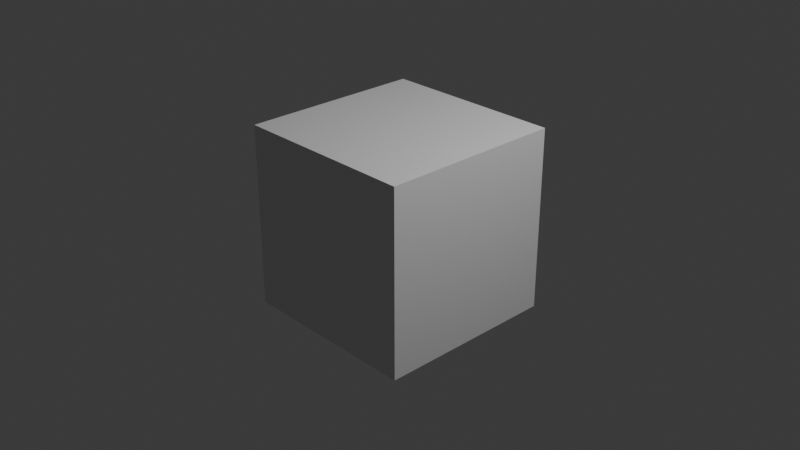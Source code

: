 # Source: BrokenGlass.blend  (saved by Blender 4.2.66; exported with 4.5.12 LTS)
import bpy
from mathutils import Matrix  # noqa: F401  (used for matrix-valued properties, if any)

bpy.ops.wm.read_factory_settings(use_empty=True)
scene = bpy.context.scene
scene.name = 'Scene'

# ---- collections
col_collection = bpy.data.collections.new('Collection'); scene.collection.children.link(col_collection)
col_glass = bpy.data.collections.new('Glass'); col_collection.children.link(col_glass)

# ---- images (referenced by path relative to the original .blend; pixels are not part of the script)
import os
ASSET_DIR = os.environ.get("B2B_ASSET_DIR", "")  # directory of the original .blend (textures are referenced by path, not embedded)
HERE = os.path.dirname(os.path.abspath(__file__))  # packed textures are extracted next to this script under _unpacked/

def load_image(name, relpath, width, height, colorspace="sRGB"):
    """Load a texture the original file referenced (path relative to the .blend, or extracted next to this script)."""
    p = next((c for c in (os.path.join(HERE, relpath), os.path.join(ASSET_DIR, relpath)) if relpath and os.path.exists(c)), "")
    if p:
        img = bpy.data.images.load(p, check_existing=True)
        img.name = name
    else:  # same state as the original file: an image datablock whose file is absent (Cycles renders it pink)
        img = bpy.data.images.new(name, width, height)
        img.source = "FILE"
        img.filepath = "//" + (relpath or name)
    img.colorspace_settings.name = colorspace
    return img
img_t_glass_png = load_image('T_Glass.png', 'T_Glass.png', 1024, 1024, 'sRGB')

# ---- materials (node trees are filled in below, after node groups)
mat_material = bpy.data.materials.new('Material')
mat_material.alpha_threshold = 0.0
mat_material.use_transparent_shadow = False
mat_material.roughness = 0.5
mat_material.line_color = (0.0, 0.0, 0.0, 1.0)
mat_glass = bpy.data.materials.new('Glass')
mat_glass.use_transparent_shadow = False
mat_brokenglass = bpy.data.materials.new('BrokenGlass')
mat_brokenglass.use_transparent_shadow = False

# ---- material node trees
mat_material.use_nodes = True; mat_material.node_tree.nodes.clear()
_N = mat_material.node_tree.nodes; _L = mat_material.node_tree.links
n0 = _N.new('ShaderNodeOutputMaterial'); n0.name = 'Material Output'; n0.location = (300, 300)
n1 = _N.new('ShaderNodeBsdfPrincipled'); n1.name = 'Principled BSDF'; n1.location = (10, 300)
n1.inputs[3].default_value = 1.45
_L.new(n1.outputs[0], n0.inputs[0])
n0.is_active_output = True
mat_glass.use_nodes = True; mat_glass.node_tree.nodes.clear()
_N = mat_glass.node_tree.nodes; _L = mat_glass.node_tree.links
n0 = _N.new('ShaderNodeBsdfPrincipled'); n0.name = 'Principled BSDF'; n0.location = (10, 300)
n0.distribution = 'GGX'
n0.subsurface_method = 'RANDOM_WALK_SKIN'
n0.inputs[1].default_value = 1.0
n0.inputs[2].default_value = 0.0
n0.inputs[3].default_value = 1.45
n0.inputs[13].default_value = 1.0
n0.inputs[27].default_value = (0.0, 0.0, 0.0, 1.0)
n0.inputs[28].default_value = 1.0
n1 = _N.new('ShaderNodeOutputMaterial'); n1.name = 'Material Output'; n1.location = (300, 300)
n2 = _N.new('ShaderNodeTexImage'); n2.name = 'Image Texture'; n2.location = (-280, 280)
n2.image = img_t_glass_png
_L.new(n0.outputs[0], n1.inputs[0])
_L.new(n2.outputs[0], n0.inputs[0])
n1.is_active_output = True
mat_brokenglass.use_nodes = True; mat_brokenglass.node_tree.nodes.clear()
_N = mat_brokenglass.node_tree.nodes; _L = mat_brokenglass.node_tree.links
n0 = _N.new('ShaderNodeBsdfPrincipled'); n0.name = 'Principled BSDF'; n0.location = (10, 300)
n0.distribution = 'GGX'
n0.subsurface_method = 'RANDOM_WALK_SKIN'
n0.inputs[0].default_value = (0.1237, 0.1237, 0.1237, 1.0)
n0.inputs[1].default_value = 1.0
n0.inputs[2].default_value = 0.7222
n0.inputs[3].default_value = 1.45
n0.inputs[13].default_value = 1.0
n0.inputs[27].default_value = (0.0, 0.0, 0.0, 1.0)
n0.inputs[28].default_value = 1.0
n1 = _N.new('ShaderNodeOutputMaterial'); n1.name = 'Material Output'; n1.location = (300, 300)
_L.new(n0.outputs[0], n1.inputs[0])
n1.is_active_output = True

# ---- world
world_world = bpy.data.worlds.new('World'); scene.world = world_world
world_world.use_nodes = True; world_world.node_tree.nodes.clear()
_N = world_world.node_tree.nodes; _L = world_world.node_tree.links
n0 = _N.new('ShaderNodeOutputWorld'); n0.name = 'World Output'; n0.location = (300, 300)
n1 = _N.new('ShaderNodeBackground'); n1.name = 'Background'; n1.location = (10, 300)
n1.inputs[0].default_value = (0.05088, 0.05088, 0.05088, 1.0)
_L.new(n1.outputs[0], n0.inputs[0])
n0.is_active_output = True
world_world.color = (0.05088, 0.05088, 0.05088)
world_world.use_sun_shadow = False
world_world.sun_shadow_jitter_overblur = 0.0

# ---- cameras
cam_camera = bpy.data.cameras.new('Camera')
cam_camera.clip_end = 100.0
cam_camera.ortho_scale = 7.314

# ---- lights
light_light = bpy.data.lights.new('Light', 'POINT')
light_light.transmission_factor = 0.0
light_light.use_soft_falloff = False
light_light.energy = 1000.0
light_light.shadow_soft_size = 0.1
light_light.shadow_maximum_resolution = 0.006
light_light.use_absolute_resolution = True

# ---- meshes
me_cube = bpy.data.meshes.new('Cube')
me_cube.from_pydata([(1.0, 1.0, 1.0), (1.0, 1.0, -1.0), (1.0, -1.0, 1.0), (1.0, -1.0, -1.0), (-1.0, 1.0, 1.0), (-1.0, 1.0, -1.0), (-1.0, -1.0, 1.0), (-1.0, -1.0, -1.0)], [], [(0, 4, 6, 2), (3, 2, 6, 7), (7, 6, 4, 5), (5, 1, 3, 7), (1, 0, 2, 3), (5, 4, 0, 1)])
_uv = me_cube.uv_layers.new(name='UVMap')
_uv.uv.foreach_set('vector', [0.625, 0.5, 0.875, 0.5, 0.875, 0.75, 0.625, 0.75, 0.375, 0.75, 0.625, 0.75, 0.625, 1.0, 0.375, 1.0, 0.375, 0.0, 0.625, 0.0, 0.625, 0.25, 0.375, 0.25, 0.125, 0.5, 0.375, 0.5, 0.375, 0.75, 0.125, 0.75, 0.375, 0.5, 0.625, 0.5, 0.625, 0.75, 0.375, 0.75, 0.375, 0.25, 0.625, 0.25, 0.625, 0.5, 0.375, 0.5])
me_cube.materials.append(mat_material)
me_cube.use_mirror_vertex_groups = False
me_cube.update()
me_glassmiddle_broken_cell_cell_002 = bpy.data.meshes.new('GlassMiddle_Broken_cell_cell.002')
me_glassmiddle_broken_cell_cell_002.from_pydata([(0.0555, -0.07494, 0.04), (0.0555, -0.07494, -5.402e-08), (-0.1402, -0.07494, 0.04), (-0.08701, -0.009058, 0.04), (-0.001759, 0.08406, -4.098e-08), (-0.1301, -0.07494, -5.402e-08), (0.0555, 0.1673, 0.04), (0.0555, 0.1549, -3.539e-08), (-0.1402, -0.07494, 0.04), (-0.08701, -0.009058, 0.04), (-0.001759, 0.08406, -4.098e-08), (-0.1301, -0.07494, -5.402e-08), (0.0555, 0.1673, 0.04), (0.0555, 0.1549, -3.539e-08)], [], [(9, 10, 5, 8), (13, 10, 9, 12), (1, 11, 4, 7), (6, 0, 1, 7), (3, 2, 0, 6), (11, 1, 0, 2)])
me_glassmiddle_broken_cell_cell_002.polygons.foreach_set('material_index', [1, 1, 0, 0, 0, 0])
_k = set([(2, 3), (2, 11), (3, 6), (4, 7), (4, 11), (5, 8), (5, 10), (6, 7), (8, 9), (9, 12), (10, 13), (12, 13)])
me_glassmiddle_broken_cell_cell_002.attributes.new('sharp_edge', 'BOOLEAN', 'EDGE').data.foreach_set('value', [ (min(e.vertices), max(e.vertices)) in _k for e in me_glassmiddle_broken_cell_cell_002.edges])
_uv = me_glassmiddle_broken_cell_cell_002.uv_layers.new(name='UVMap')
_uv.uv.foreach_set('vector', [0.5794, 0.6994, 0.5973, 0.6507, 0.5973, 0.7331, 0.5794, 0.7335, 0.5973, 0.614, 0.5973, 0.6507, 0.5794, 0.6994, 0.5794, 0.6079, 0.2101, 0.8696, 0.126, 0.8696, 0.1842, 0.7975, 0.2101, 0.7654, 0.4459, 0.7651, 0.4459, 0.8745, 0.428, 0.8743, 0.428, 0.7704, 0.07216, 0.844, 0.09627, 0.8739, 0.007544, 0.8739, 0.007544, 0.7641, 0.9027, 0.1216, 0.9027, 0.2055, 0.8846, 0.2054, 0.8846, 0.117])
me_glassmiddle_broken_cell_cell_002.materials.append(mat_glass)
me_glassmiddle_broken_cell_cell_002.materials.append(mat_brokenglass)
me_glassmiddle_broken_cell_cell_002.update()
me_glassstart_broken_cell_008_cell_005 = bpy.data.meshes.new('GlassStart_Broken_cell.008_cell.005')
me_glassstart_broken_cell_008_cell_005.from_pydata([(-0.04638, 0.1176, 0.04), (-0.04638, 0.1083, -1.062e-07), (-0.04638, -0.09051, 0.04), (0.03556, -0.05229, 0.04), (-0.02322, -0.08184, -1.211e-07), (-0.04638, -0.09264, -1.229e-07), (0.1025, -0.0208, 0.04), (0.09721, -0.0252, -1.173e-07), (-0.04638, -0.09051, 0.04), (0.03556, -0.05229, 0.04), (-0.04638, -0.09264, -1.229e-07), (0.1025, -0.0208, 0.04), (-0.04638, 0.1176, 0.04), (-0.04638, 0.1083, -1.062e-07), (-0.02322, -0.08184, -1.211e-07), (0.09721, -0.0252, -1.173e-07)], [], [(10, 14, 9, 2), (11, 9, 14, 15), (7, 4, 5, 13), (12, 13, 5, 8), (12, 8, 3, 6), (11, 15, 1, 0)])
me_glassstart_broken_cell_008_cell_005.polygons.foreach_set('material_index', [1, 1, 0, 0, 0, 1])
_k = set([(0, 1), (0, 11), (1, 15), (2, 9), (2, 10), (3, 6), (3, 8), (4, 5), (4, 7), (5, 8), (6, 12), (7, 13), (9, 11), (10, 14), (12, 13), (14, 15)])
me_glassstart_broken_cell_008_cell_005.attributes.new('sharp_edge', 'BOOLEAN', 'EDGE').data.foreach_set('value', [ (min(e.vertices), max(e.vertices)) in _k for e in me_glassstart_broken_cell_008_cell_005.edges])
_uv = me_glassstart_broken_cell_008_cell_005.uv_layers.new(name='UVMap')
_uv.uv.foreach_set('vector', [0.9166, 0.4015, 0.9166, 0.3906, 0.9346, 0.3633, 0.9346, 0.4019, 0.9346, 0.3319, 0.9346, 0.3633, 0.9166, 0.3906, 0.9166, 0.334, 0.9242, 0.9188, 0.8696, 0.9445, 0.8591, 0.9494, 0.8591, 0.8583, 0.8934, 0.7427, 0.9115, 0.7469, 0.9115, 0.8378, 0.8934, 0.8368, 0.9521, 0.007544, 0.9521, 0.1019, 0.915, 0.08459, 0.8846, 0.07031, 0.9357, 0.6786, 0.9173, 0.678, 0.9173, 0.5928, 0.9357, 0.5903])
me_glassstart_broken_cell_008_cell_005.materials.append(mat_glass)
me_glassstart_broken_cell_008_cell_005.materials.append(mat_brokenglass)
me_glassstart_broken_cell_008_cell_005.update()
me_glassend_broken_cell_017_cell_007_cell_002 = bpy.data.meshes.new('GlassEnd_Broken_cell.017_cell.007_cell.002')
me_glassend_broken_cell_017_cell_007_cell_002.from_pydata([(0.0429, 0.06582, 0.04), (0.0429, 0.06582, 9.127e-08), (-0.1063, 0.06582, 9.127e-08), (-0.1046, 0.06582, 0.04), (-0.1181, 0.05943, 0.04), (-0.08114, 0.01427, 0.04), (0.02627, -0.0374, 8.196e-08), (-0.1109, 0.0636, 8.941e-08), (0.0729, -0.1068, 0.04), (0.0729, -0.09421, 7.823e-08), (-0.1063, 0.06582, 9.127e-08), (-0.1046, 0.06582, 0.04), (-0.1181, 0.05943, 0.04), (-0.1181, 0.05943, 0.04), (-0.1109, 0.0636, 8.941e-08), (-0.1109, 0.0636, 8.941e-08), (-0.08114, 0.01427, 0.04), (0.02627, -0.0374, 8.196e-08), (0.0729, -0.1068, 0.04), (0.0729, -0.09421, 7.823e-08)], [], [(17, 16, 12, 14), (16, 17, 19, 18), (11, 2, 15, 13), (7, 10, 1, 9, 6), (9, 1, 0, 8), (8, 0, 3, 4, 5), (3, 0, 1, 10)])
me_glassend_broken_cell_017_cell_007_cell_002.polygons.foreach_set('material_index', [1, 1, 1, 0, 0, 0, 0])
_k = set([(2, 11), (2, 15), (3, 4), (3, 10), (4, 5), (5, 8), (6, 7), (6, 9), (7, 10), (8, 9), (11, 13), (12, 14), (12, 16), (13, 15), (14, 17), (16, 18), (17, 19), (18, 19)])
me_glassend_broken_cell_017_cell_007_cell_002.attributes.new('sharp_edge', 'BOOLEAN', 'EDGE').data.foreach_set('value', [ (min(e.vertices), max(e.vertices)) in _k for e in me_glassend_broken_cell_017_cell_007_cell_002.edges])
_uv = me_glassend_broken_cell_017_cell_007_cell_002.uv_layers.new(name='UVMap')
_uv.uv.foreach_set('vector', [0.3349, 0.8295, 0.3166, 0.7909, 0.3167, 0.7659, 0.3349, 0.7654, 0.3166, 0.7909, 0.3349, 0.8295, 0.3348, 0.8609, 0.3166, 0.8661, 0.1044, 0.2596, 0.1051, 0.2414, 0.1074, 0.2414, 0.1109, 0.2596, 0.6523, 0.7513, 0.6544, 0.7522, 0.6985, 0.8036, 0.6523, 0.8612, 0.6581, 0.8283, 0.9393, 0.9304, 0.9393, 0.8583, 0.9574, 0.8585, 0.9574, 0.9363, 0.8418, 0.5322, 0.7887, 0.4731, 0.8301, 0.4205, 0.8361, 0.4175, 0.8418, 0.4434, 0.08797, 0.955, 0.08797, 0.889, 0.1061, 0.889, 0.1061, 0.9558])
me_glassend_broken_cell_017_cell_007_cell_002.materials.append(mat_glass)
me_glassend_broken_cell_017_cell_007_cell_002.materials.append(mat_brokenglass)
me_glassend_broken_cell_017_cell_007_cell_002.update()
me_glassend_broken_cell_017_cell_007_cell_003 = bpy.data.meshes.new('GlassEnd_Broken_cell.017_cell.007_cell.003')
me_glassend_broken_cell_017_cell_007_cell_003.from_pydata([(-0.1176, 0.06489, 0.001395), (0.1071, -0.146, 0.04), (0.1102, -0.1415, 0.03265), (-0.1808, -0.002423, 0.04), (-0.1556, 0.01789, -2.608e-08), (0.1102, -0.1146, -3.539e-08), (-0.07511, 0.07266, 0.04), (-0.1342, 0.05481, 0.04), (-0.1382, 0.04999, 0.04), (-0.1242, 0.0566, -2.421e-08), (0.04352, 0.08955, 0.04), (-0.05098, 0.07636, 0.04), (-0.07556, 0.0713, -2.235e-08), (0.09509, 0.09512, -2.049e-08), (0.1102, 0.09722, -2.049e-08), (0.1102, 0.09882, 0.04), (0.1071, -0.146, 0.04), (0.1102, -0.1415, 0.03265), (-0.1808, -0.002423, 0.04), (0.1102, -0.1146, -3.539e-08), (-0.07511, 0.07266, 0.04), (-0.1342, 0.05481, 0.04), (-0.1382, 0.04999, 0.04), (-0.1176, 0.06489, 0.001395), (-0.1242, 0.0566, -2.421e-08), (-0.07556, 0.0713, -2.235e-08), (0.04352, 0.08955, 0.04), (-0.05098, 0.07636, 0.04), (0.09509, 0.09512, -2.049e-08), (0.1102, 0.09722, -2.049e-08), (0.1102, 0.09882, 0.04), (-0.1556, 0.01789, -2.608e-08)], [], [(31, 3, 22, 24), (20, 23, 21), (21, 23, 24, 22), (25, 27, 26, 28), (23, 20, 27, 25), (14, 28, 26, 15), (19, 4, 9, 0, 12, 13, 29), (30, 16, 17, 19, 29), (16, 30, 10, 11, 6, 7, 8, 18), (1, 3, 31, 5, 2)])
me_glassend_broken_cell_017_cell_007_cell_003.polygons.foreach_set('material_index', [1, 1, 1, 1, 1, 1, 0, 0, 0, 1])
_k = set([(0, 9), (0, 12), (1, 2), (1, 3), (2, 5), (3, 22), (4, 9), (4, 19), (5, 31), (6, 7), (6, 11), (7, 8), (8, 18), (10, 11), (10, 30), (12, 13), (13, 29), (14, 15), (14, 28), (15, 26), (16, 17), (16, 18), (17, 19), (20, 21), (20, 27), (21, 22), (23, 24), (23, 25), (24, 31), (25, 28), (26, 27), (29, 30)])
me_glassend_broken_cell_017_cell_007_cell_003.attributes.new('sharp_edge', 'BOOLEAN', 'EDGE').data.foreach_set('value', [ (min(e.vertices), max(e.vertices)) in _k for e in me_glassend_broken_cell_017_cell_007_cell_003.edges])
_uv = me_glassend_broken_cell_017_cell_007_cell_003.uv_layers.new(name='UVMap')
_uv.uv.foreach_set('vector', [0.7039, 0.7151, 0.6857, 0.7278, 0.6858, 0.705, 0.7039, 0.6982, 0.6858, 0.6751, 0.7033, 0.6947, 0.6858, 0.7028, 0.6858, 0.7028, 0.7033, 0.6947, 0.7039, 0.6982, 0.6858, 0.705, 0.7039, 0.6754, 0.6858, 0.664, 0.6857, 0.6208, 0.7039, 0.5973, 0.7033, 0.6947, 0.6858, 0.6751, 0.6858, 0.664, 0.7039, 0.6754, 0.7039, 0.5904, 0.7039, 0.5973, 0.6857, 0.6208, 0.6857, 0.5903, 0.237, 0.7503, 0.237, 0.6156, 0.2591, 0.6206, 0.2638, 0.6215, 0.2749, 0.6373, 0.3191, 0.7017, 0.323, 0.7074, 0.3781, 0.7535, 0.378, 0.8645, 0.3747, 0.8624, 0.36, 0.8502, 0.36, 0.7542, 0.8346, 0.1389, 0.7236, 0.1389, 0.7282, 0.1087, 0.7347, 0.06596, 0.7365, 0.05503, 0.7449, 0.02834, 0.7471, 0.02656, 0.7711, 0.007544, 0.7692, 0.5946, 0.7692, 0.7135, 0.752, 0.7001, 0.752, 0.5903, 0.766, 0.5927])
me_glassend_broken_cell_017_cell_007_cell_003.materials.append(mat_glass)
me_glassend_broken_cell_017_cell_007_cell_003.materials.append(mat_brokenglass)
me_glassend_broken_cell_017_cell_007_cell_003.update()
me_glassend_broken_cell_017_cell_007_cell_004 = bpy.data.meshes.new('GlassEnd_Broken_cell.017_cell.007_cell.004')
me_glassend_broken_cell_017_cell_007_cell_004.from_pydata([(0.03727, 0.07075, 0.04), (0.03727, 0.07067, 0.02875), (0.03727, 0.07048, 0.01907), (0.02862, 0.06953, 0.04), (-0.05063, 0.00852, 0.04), (0.03727, 0.06529, -1.416e-07), (-0.08373, -0.02045, 0.02718), (-0.07958, -0.02465, -1.49e-07), (-0.08466, -0.01994, 0.04), (-9.775e-06, -0.04897, -1.509e-07), (0.03727, -0.04004, -1.49e-07), (-0.05742, -0.05447, 0.04), (-0.05353, -0.06141, -1.509e-07), (0.03727, -0.03245, 0.04), (-0.06202, -0.05214, 0.04), (0.03727, 0.07075, 0.04), (0.03727, 0.07067, 0.02875), (0.03727, 0.07048, 0.01907), (0.02862, 0.06953, 0.04), (-0.05063, 0.00852, 0.04), (0.03727, 0.06529, -1.416e-07), (-9.775e-06, -0.04897, -1.509e-07), (0.03727, -0.04004, -1.49e-07), (-0.07958, -0.02465, -1.49e-07), (-0.05353, -0.06141, -1.509e-07), (-0.05353, -0.06141, -1.509e-07), (-0.05742, -0.05447, 0.04), (-0.06202, -0.05214, 0.04), (-0.06202, -0.05214, 0.04), (0.03727, -0.03245, 0.04), (-0.08466, -0.01994, 0.04)], [], [(21, 22, 13), (21, 13, 26, 24), (24, 26, 27), (18, 15, 16), (18, 16, 17), (6, 30, 19), (6, 19, 18, 17, 20, 23), (7, 5, 10, 9, 25), (5, 2, 1, 0, 29, 10), (28, 11, 29, 0, 3, 4, 8), (6, 23, 12, 14, 30)])
me_glassend_broken_cell_017_cell_007_cell_004.polygons.foreach_set('material_index', [1, 1, 1, 1, 1, 1, 1, 0, 0, 0, 1])
_k = set([(0, 1), (0, 3), (1, 2), (2, 5), (3, 4), (4, 8), (5, 7), (7, 25), (8, 28), (9, 10), (9, 25), (10, 29), (11, 28), (11, 29), (12, 14), (12, 23), (13, 22), (13, 26), (14, 30), (15, 16), (15, 18), (16, 17), (17, 20), (18, 19), (19, 30), (20, 23), (21, 22), (21, 24), (24, 27), (26, 27)])
me_glassend_broken_cell_017_cell_007_cell_004.attributes.new('sharp_edge', 'BOOLEAN', 'EDGE').data.foreach_set('value', [ (min(e.vertices), max(e.vertices)) in _k for e in me_glassend_broken_cell_017_cell_007_cell_004.edges])
_uv = me_glassend_broken_cell_017_cell_007_cell_004.uv_layers.new(name='UVMap')
_uv.uv.foreach_set('vector', [0.8061, 0.1719, 0.8061, 0.1546, 0.8244, 0.154, 0.8061, 0.1719, 0.8244, 0.154, 0.8243, 0.198, 0.806, 0.1967, 0.806, 0.1967, 0.8243, 0.198, 0.8244, 0.1999, 0.8832, 0.3412, 0.8832, 0.3372, 0.8883, 0.3372, 0.8832, 0.3412, 0.8883, 0.3372, 0.8927, 0.3373, 0.889, 0.398, 0.8832, 0.3984, 0.8832, 0.3811, 0.889, 0.398, 0.8832, 0.3811, 0.8832, 0.3412, 0.8927, 0.3373, 0.9013, 0.3376, 0.9013, 0.3964, 0.7992, 0.9537, 0.7992, 0.8868, 0.8371, 0.916, 0.8299, 0.9318, 0.8196, 0.9545, 0.7728, 0.1564, 0.7815, 0.1541, 0.7858, 0.154, 0.7909, 0.154, 0.7909, 0.2008, 0.7728, 0.2042, 0.1796, 0.9543, 0.1775, 0.9533, 0.1592, 0.9132, 0.1963, 0.8847, 0.1983, 0.8881, 0.1983, 0.9335, 0.1974, 0.9536, 0.9577, 0.2937, 0.97, 0.2962, 0.97, 0.3159, 0.9519, 0.3105, 0.9519, 0.2933])
me_glassend_broken_cell_017_cell_007_cell_004.materials.append(mat_glass)
me_glassend_broken_cell_017_cell_007_cell_004.materials.append(mat_brokenglass)
me_glassend_broken_cell_017_cell_007_cell_004.update()
me_glassend_broken_cell_017_cell_007_cell_005 = bpy.data.meshes.new('GlassEnd_Broken_cell.017_cell.007_cell.005')
me_glassend_broken_cell_017_cell_007_cell_005.from_pydata([(-0.06277, 0.005247, -1.676e-07), (0.09141, -0.0567, 0.04), (0.04748, 0.005854, 0.04), (0.009995, 0.06126, -1.639e-07), (0.09282, -0.0567, -1.732e-07), (0.0079, 0.06353, 0.01425), (0.005965, 0.06541, 0.02662), (0.004954, 0.06591, 0.04), (-0.1022, -0.02496, 0.02722), (-0.09291, -0.04158, 0.04), (-0.0842, -0.0567, 0.04), (-0.1007, -0.02644, -1.695e-07), (-0.08323, -0.0567, -1.732e-07), (-0.1029, -0.02426, 0.04), (-0.1022, -0.02496, 0.02722), (-0.1029, -0.02426, 0.04), (-0.1029, -0.02426, 0.04), (-0.06277, 0.005247, -1.676e-07), (0.009995, 0.06126, -1.639e-07), (0.09282, -0.0567, -1.732e-07), (-0.09291, -0.04158, 0.04), (-0.0842, -0.0567, 0.04), (-0.1007, -0.02644, -1.695e-07), (-0.1007, -0.02644, -1.695e-07), (-0.08323, -0.0567, -1.732e-07), (0.09141, -0.0567, 0.04), (0.04748, 0.005854, 0.04), (0.004954, 0.06591, 0.04)], [], [(22, 24, 21, 20, 14), (14, 20, 15), (18, 5, 26, 25, 19), (6, 27, 26, 5), (27, 6, 17, 23, 8, 16), (17, 6, 5, 18), (12, 11, 0, 3, 4), (7, 13, 9, 10, 1, 2), (4, 1, 10, 12)])
me_glassend_broken_cell_017_cell_007_cell_005.polygons.foreach_set('material_index', [1, 1, 1, 1, 1, 1, 0, 0, 0])
_k = set([(0, 3), (0, 11), (1, 2), (1, 4), (2, 7), (3, 4), (7, 13), (8, 16), (8, 23), (9, 10), (9, 13), (10, 12), (11, 12), (14, 15), (14, 22), (15, 20), (16, 27), (17, 18), (17, 23), (18, 19), (19, 25), (20, 21), (21, 24), (22, 24), (25, 26), (26, 27)])
me_glassend_broken_cell_017_cell_007_cell_005.attributes.new('sharp_edge', 'BOOLEAN', 'EDGE').data.foreach_set('value', [ (min(e.vertices), max(e.vertices)) in _k for e in me_glassend_broken_cell_017_cell_007_cell_005.edges])
_uv = me_glassend_broken_cell_017_cell_007_cell_005.uv_layers.new(name='UVMap')
_uv.uv.foreach_set('vector', [0.9757, 0.8374, 0.9601, 0.8376, 0.9601, 0.8194, 0.9679, 0.8193, 0.9764, 0.825, 0.9764, 0.825, 0.9679, 0.8193, 0.9768, 0.8192, 0.8151, 0.3491, 0.8215, 0.3484, 0.8331, 0.3746, 0.8331, 0.4023, 0.8151, 0.4015, 0.8271, 0.3479, 0.8331, 0.3479, 0.8331, 0.3746, 0.8215, 0.3484, 0.9508, 0.5922, 0.9568, 0.5918, 0.9689, 0.6269, 0.9689, 0.6461, 0.9566, 0.6467, 0.9508, 0.647, 0.9689, 0.6269, 0.9568, 0.5918, 0.9624, 0.591, 0.9689, 0.5903, 0.007544, 0.9085, 0.00896, 0.8927, 0.03128, 0.8908, 0.07288, 0.889, 0.07288, 0.9543, 0.719, 0.8868, 0.7825, 0.892, 0.7834, 0.901, 0.7841, 0.9088, 0.7191, 0.9549, 0.719, 0.9202, 0.6523, 0.8762, 0.6704, 0.8771, 0.6704, 0.9557, 0.6523, 0.9551])
me_glassend_broken_cell_017_cell_007_cell_005.materials.append(mat_glass)
me_glassend_broken_cell_017_cell_007_cell_005.materials.append(mat_brokenglass)
me_glassend_broken_cell_017_cell_007_cell_005.update()
me_glassend_broken_cell_017_cell_007_cell_006 = bpy.data.meshes.new('GlassEnd_Broken_cell.017_cell.007_cell.006')
me_glassend_broken_cell_017_cell_007_cell_006.from_pydata([(0.1505, -0.03392, 6.519e-08), (0.1588, -0.03392, 0.04), (-0.2407, -0.03392, 0.002225), (-0.06902, 0.002232, 0.04), (-0.2268, -0.03392, 0.04), (0.138, 0.0527, 7.264e-08), (0.1464, 0.05141, 0.04), (0.1505, -0.03392, 6.519e-08), (0.1588, -0.03392, 0.04), (-0.06902, 0.002232, 0.04), (-0.2268, -0.03392, 0.04), (-0.2407, -0.03392, 0.002225), (0.1464, 0.05141, 0.04), (0.1464, 0.05141, 0.04), (0.138, 0.0527, 7.264e-08), (0.138, 0.0527, 7.264e-08)], [], [(9, 11, 10), (12, 14, 11, 9), (13, 8, 7, 15), (0, 2, 5), (2, 0, 1, 4), (4, 1, 6, 3)])
me_glassend_broken_cell_017_cell_007_cell_006.polygons.foreach_set('material_index', [1, 1, 1, 0, 0, 0])
_k = set([(0, 1), (0, 5), (1, 6), (2, 4), (2, 5), (3, 4), (3, 6), (7, 8), (7, 15), (8, 13), (9, 10), (9, 12), (10, 11), (11, 14), (12, 14), (13, 15)])
me_glassend_broken_cell_017_cell_007_cell_006.attributes.new('sharp_edge', 'BOOLEAN', 'EDGE').data.foreach_set('value', [ (min(e.vertices), max(e.vertices)) in _k for e in me_glassend_broken_cell_017_cell_007_cell_006.edges])
_uv = me_glassend_broken_cell_017_cell_007_cell_006.uv_layers.new(name='UVMap')
_uv.uv.foreach_set('vector', [0.2038, 0.3335, 0.2209, 0.4129, 0.2038, 0.4067, 0.2038, 0.2335, 0.2219, 0.2371, 0.2209, 0.4129, 0.2038, 0.3335, 0.7989, 0.3618, 0.7989, 0.4003, 0.7806, 0.4002, 0.7806, 0.3612, 0.5647, 0.007544, 0.5393, 0.1831, 0.525, 0.007544, 0.07218, 0.4203, 0.07117, 0.245, 0.08928, 0.2415, 0.08928, 0.4142, 0.5256, 0.5924, 0.5256, 0.4175, 0.5643, 0.4231, 0.542, 0.5208])
me_glassend_broken_cell_017_cell_007_cell_006.materials.append(mat_glass)
me_glassend_broken_cell_017_cell_007_cell_006.materials.append(mat_brokenglass)
me_glassend_broken_cell_017_cell_007_cell_006.update()
me_glassend_broken_cell_017_cell_007_cell_008 = bpy.data.meshes.new('GlassEnd_Broken_cell.017_cell.007_cell.008')
me_glassend_broken_cell_017_cell_007_cell_008.from_pydata([(-0.1184, -0.1964, 0.04), (-0.1184, -0.194, -1.304e-08), (-0.1184, 0.09517, 0.04), (-0.1184, 0.09742, 9.313e-09), (0.2328, 0.05223, 0.04), (0.2327, 0.0545, 5.588e-09), (-0.1184, -0.1964, 0.04), (-0.1184, -0.194, -1.304e-08), (-0.1184, 0.09517, 0.04), (-0.1184, 0.09742, 9.313e-09), (0.2328, 0.05223, 0.04), (0.2328, 0.05223, 0.04), (0.2327, 0.0545, 5.588e-09), (0.2327, 0.0545, 5.588e-09)], [], [(11, 6, 7, 12), (13, 1, 9), (1, 0, 8, 9), (8, 0, 10), (5, 3, 2, 4)])
me_glassend_broken_cell_017_cell_007_cell_008.polygons.foreach_set('material_index', [1, 0, 0, 0, 1])
_k = set([(0, 1), (0, 10), (1, 13), (2, 3), (2, 4), (3, 5), (4, 5), (6, 7), (6, 11), (7, 12), (8, 9), (8, 10), (9, 13), (11, 12)])
me_glassend_broken_cell_017_cell_007_cell_008.attributes.new('sharp_edge', 'BOOLEAN', 'EDGE').data.foreach_set('value', [ (min(e.vertices), max(e.vertices)) in _k for e in me_glassend_broken_cell_017_cell_007_cell_008.edges])
_uv = me_glassend_broken_cell_017_cell_007_cell_008.uv_layers.new(name='UVMap')
_uv.uv.foreach_set('vector', [0.5975, 0.4175, 0.5974, 0.5925, 0.5794, 0.5928, 0.5794, 0.418, 0.3449, 0.2226, 0.3449, 0.4176, 0.237, 0.3413, 0.4116, 0.7338, 0.3935, 0.7349, 0.3935, 0.6104, 0.4116, 0.6093, 0.733, 0.3818, 0.6007, 0.3818, 0.7135, 0.2226, 0.7402, 0.4175, 0.7402, 0.5716, 0.722, 0.5717, 0.722, 0.4176])
me_glassend_broken_cell_017_cell_007_cell_008.materials.append(mat_glass)
me_glassend_broken_cell_017_cell_007_cell_008.materials.append(mat_brokenglass)
me_glassend_broken_cell_017_cell_007_cell_008.update()
me_glassend_broken_cell_017_cell_007_cell_009 = bpy.data.meshes.new('GlassEnd_Broken_cell.017_cell.007_cell.009')
me_glassend_broken_cell_017_cell_007_cell_009.from_pydata([(0.155, -0.0815, 0.04), (0.07553, 0.01647, 0.04), (0.1146, -0.02594, 4.47e-08), (-0.09102, 0.1584, 5.774e-08), (-0.09102, 0.166, 0.04), (-0.03242, 0.1135, 0.04), (0.05479, 0.02778, 4.843e-08), (0.1869, -0.1153, 0.001492), (0.1826, -0.1141, 0.02917), (0.1809, -0.1136, 0.04), (-0.09102, -0.07858, 0.04), (-0.09102, -0.07957, 4.098e-08), (0.155, -0.0815, 0.04), (0.07553, 0.01647, 0.04), (-0.09102, 0.1584, 5.774e-08), (-0.09102, 0.166, 0.04), (-0.03242, 0.1135, 0.04), (0.1146, -0.02594, 4.47e-08), (0.1869, -0.1153, 0.001492), (0.1869, -0.1153, 0.001492), (0.1826, -0.1141, 0.02917), (-0.09102, -0.07957, 4.098e-08), (0.1809, -0.1136, 0.04), (0.1809, -0.1136, 0.04), (-0.09102, -0.07858, 0.04), (0.05479, 0.02778, 4.843e-08)], [], [(18, 17, 13, 12, 20), (20, 12, 23), (15, 16, 25, 14), (25, 16, 13, 17), (3, 6, 2, 19, 21), (24, 4, 3, 21), (22, 0, 1, 5, 4, 24), (7, 8, 9, 10, 11)])
me_glassend_broken_cell_017_cell_007_cell_009.polygons.foreach_set('material_index', [1, 1, 1, 1, 0, 0, 0, 1])
_k = set([(0, 1), (0, 22), (1, 5), (2, 6), (2, 19), (3, 4), (3, 6), (4, 5), (7, 8), (7, 11), (8, 9), (9, 10), (10, 11), (12, 13), (12, 23), (13, 16), (14, 15), (14, 25), (15, 16), (17, 18), (17, 25), (18, 20), (19, 21), (20, 23), (21, 24), (22, 24)])
me_glassend_broken_cell_017_cell_007_cell_009.attributes.new('sharp_edge', 'BOOLEAN', 'EDGE').data.foreach_set('value', [ (min(e.vertices), max(e.vertices)) in _k for e in me_glassend_broken_cell_017_cell_007_cell_009.edges])
_uv = me_glassend_broken_cell_017_cell_007_cell_009.uv_layers.new(name='UVMap')
_uv.uv.foreach_set('vector', [0.7553, 0.5401, 0.7553, 0.5005, 0.7736, 0.4831, 0.7728, 0.5264, 0.7677, 0.5405, 0.7677, 0.5405, 0.7728, 0.5264, 0.7725, 0.5406, 0.7736, 0.4175, 0.7736, 0.4406, 0.7553, 0.477, 0.7553, 0.4197, 0.7553, 0.477, 0.7736, 0.4406, 0.7736, 0.4831, 0.7553, 0.5005, 0.5099, 0.007544, 0.5099, 0.0963, 0.5098, 0.1328, 0.5015, 0.1842, 0.4295, 0.07953, 0.461, 0.8695, 0.461, 0.7651, 0.4792, 0.7682, 0.4792, 0.8698, 0.4399, 0.594, 0.437, 0.5755, 0.428, 0.519, 0.428, 0.4532, 0.4281, 0.4175, 0.5105, 0.4917, 0.7818, 0.2226, 0.7944, 0.2245, 0.7993, 0.2253, 0.8, 0.3447, 0.7818, 0.3445])
me_glassend_broken_cell_017_cell_007_cell_009.materials.append(mat_glass)
me_glassend_broken_cell_017_cell_007_cell_009.materials.append(mat_brokenglass)
me_glassend_broken_cell_017_cell_007_cell_009.update()
me_glassmiddle_broken_cell_cell_001 = bpy.data.meshes.new('GlassMiddle_Broken_cell_cell.001')
me_glassmiddle_broken_cell_cell_001.from_pydata([(0.04638, 0.06126, 0.04), (0.04638, 0.06126, 9.127e-08), (-0.01494, 0.02076, 8.754e-08), (-0.09377, 0.06126, 0.03532), (-0.1002, 0.06126, 0.04), (0.04638, -0.1326, 0.04), (0.04638, -0.06039, 8.196e-08), (-0.04542, 0.06126, 9.127e-08), (-0.09377, 0.06126, 0.03532), (-0.1002, 0.06126, 0.04), (0.04638, -0.1326, 0.04), (0.04638, -0.06039, 8.196e-08), (-0.01494, 0.02076, 8.754e-08), (-0.04542, 0.06126, 9.127e-08)], [], [(10, 9, 8, 12, 11), (12, 8, 13), (2, 7, 1, 6), (6, 1, 0, 5), (5, 0, 4), (7, 3, 4, 0, 1)])
me_glassmiddle_broken_cell_cell_001.polygons.foreach_set('material_index', [1, 1, 0, 0, 0, 0])
_k = set([(2, 6), (2, 7), (3, 4), (3, 7), (4, 5), (5, 6), (8, 9), (8, 13), (9, 10), (10, 11), (11, 12), (12, 13)])
me_glassmiddle_broken_cell_cell_001.attributes.new('sharp_edge', 'BOOLEAN', 'EDGE').data.foreach_set('value', [ (min(e.vertices), max(e.vertices)) in _k for e in me_glassmiddle_broken_cell_cell_001.edges])
_uv = me_glassmiddle_broken_cell_cell_001.uv_layers.new(name='UVMap')
_uv.uv.foreach_set('vector', [0.8497, 0.1178, 0.8497, 0.007544, 0.852, 0.009291, 0.8695, 0.04551, 0.8695, 0.09163, 0.8695, 0.04551, 0.852, 0.009291, 0.8695, 0.02252, 0.9646, 0.1354, 0.9508, 0.117, 0.9925, 0.117, 0.9925, 0.1722, 0.9178, 0.172, 0.9178, 0.117, 0.9357, 0.1172, 0.9357, 0.2049, 0.8681, 0.3328, 0.8151, 0.2626, 0.8681, 0.2226, 0.5394, 0.917, 0.5553, 0.8951, 0.5574, 0.8922, 0.5574, 0.9586, 0.5394, 0.9586])
me_glassmiddle_broken_cell_cell_001.materials.append(mat_glass)
me_glassmiddle_broken_cell_cell_001.materials.append(mat_brokenglass)
me_glassmiddle_broken_cell_cell_001.update()
me_glassmiddle_broken_cell_cell_003 = bpy.data.meshes.new('GlassMiddle_Broken_cell_cell.003')
me_glassmiddle_broken_cell_cell_003.from_pydata([(-0.2346, 0.04067, 0.04), (-0.08149, -0.008698, 8.568e-08), (0.08108, -0.1028, 0.04), (0.09363, -0.08831, 8.009e-08), (0.1689, -0.008724, 8.568e-08), (0.2168, 0.04062, 0.04), (-0.2597, 0.05215, 0.04), (-0.2149, 0.05215, 9.127e-08), (0.2212, 0.04528, 0.04), (0.2229, 0.05215, 0.04), (0.2209, 0.04671, 8.941e-08), (0.2223, 0.05215, 9.127e-08), (-0.2346, 0.04067, 0.04), (0.08108, -0.1028, 0.04), (-0.08149, -0.008698, 8.568e-08), (0.09363, -0.08831, 8.009e-08), (0.1689, -0.008724, 8.568e-08), (-0.2597, 0.05215, 0.04), (-0.2149, 0.05215, 9.127e-08), (0.2168, 0.04062, 0.04), (0.2212, 0.04528, 0.04), (0.2229, 0.05215, 0.04), (0.2223, 0.05215, 9.127e-08), (0.2209, 0.04671, 8.941e-08)], [], [(22, 21, 20, 23), (14, 15, 13, 12), (16, 19, 13, 15), (14, 12, 17, 18), (20, 19, 16, 23), (10, 4, 3, 1, 7, 11), (6, 0, 2, 5, 8, 9), (11, 7, 6, 9)])
me_glassmiddle_broken_cell_cell_003.polygons.foreach_set('material_index', [1, 1, 1, 1, 1, 0, 0, 0])
_k = set([(0, 2), (0, 6), (1, 3), (1, 7), (2, 5), (3, 4), (4, 10), (5, 8), (6, 7), (8, 9), (9, 11), (10, 11), (12, 13), (12, 17), (13, 19), (14, 15), (14, 18), (15, 16), (16, 23), (17, 18), (19, 20), (20, 21), (21, 22), (22, 23)])
me_glassmiddle_broken_cell_cell_003.attributes.new('sharp_edge', 'BOOLEAN', 'EDGE').data.foreach_set('value', [ (min(e.vertices), max(e.vertices)) in _k for e in me_glassmiddle_broken_cell_cell_003.edges])
_uv = me_glassmiddle_broken_cell_cell_003.uv_layers.new(name='UVMap')
_uv.uv.foreach_set('vector', [0.126, 0.8868, 0.1438, 0.8847, 0.1441, 0.8878, 0.1262, 0.8893, 0.3784, 0.5161, 0.3784, 0.5983, 0.36, 0.5934, 0.36, 0.4453, 0.1261, 0.9165, 0.1441, 0.8901, 0.1438, 0.9607, 0.126, 0.9557, 0.3784, 0.5161, 0.36, 0.4453, 0.36, 0.4335, 0.3784, 0.4536, 0.1441, 0.8878, 0.1441, 0.8901, 0.1261, 0.9165, 0.1262, 0.8893, 0.3245, 0.00817, 0.3496, 0.03172, 0.3857, 0.06587, 0.3496, 0.1453, 0.322, 0.2058, 0.322, 0.007544, 0.007544, 0.007544, 0.01275, 0.01896, 0.07782, 0.1621, 0.01277, 0.2236, 0.01066, 0.2256, 0.007544, 0.2264, 0.0929, 0.226, 0.0929, 0.02783, 0.1109, 0.007544, 0.1109, 0.2264])
me_glassmiddle_broken_cell_cell_003.materials.append(mat_glass)
me_glassmiddle_broken_cell_cell_003.materials.append(mat_brokenglass)
me_glassmiddle_broken_cell_cell_003.update()
me_glassmiddle_broken_cell_cell_004 = bpy.data.meshes.new('GlassMiddle_Broken_cell_cell.004')
me_glassmiddle_broken_cell_cell_004.from_pydata([(0.1365, -0.06275, 0.04), (0.1549, 0.07038, 0.04), (0.1356, 0.07038, -2.794e-08), (0.1285, 0.01892, -3.353e-08), (-0.1129, 0.005493, 0.04), (0.02828, -0.08669, -4.098e-08), (0.1245, -0.1494, 0.04), (0.1067, -0.1379, -4.47e-08), (-0.2122, 0.07038, 0.04), (-0.212, 0.07038, -2.794e-08), (0.1356, 0.07038, -2.794e-08), (0.1285, 0.01892, -3.353e-08), (0.1365, -0.06275, 0.04), (0.1549, 0.07038, 0.04), (-0.1129, 0.005493, 0.04), (0.1245, -0.1494, 0.04), (0.1245, -0.1494, 0.04), (0.1067, -0.1379, -4.47e-08), (0.1067, -0.1379, -4.47e-08), (-0.2122, 0.07038, 0.04), (0.02828, -0.08669, -4.098e-08), (-0.212, 0.07038, -2.794e-08)], [], [(15, 14, 20, 17), (20, 14, 19, 21), (11, 10, 13, 12), (18, 11, 12, 16), (9, 2, 3, 7, 5), (6, 0, 1, 8, 4), (8, 1, 2, 9)])
me_glassmiddle_broken_cell_cell_004.polygons.foreach_set('material_index', [1, 1, 1, 1, 0, 0, 0])
_k = set([(0, 1), (0, 6), (1, 2), (2, 3), (3, 7), (4, 6), (4, 8), (5, 7), (5, 9), (8, 9), (10, 11), (10, 13), (11, 18), (12, 13), (12, 16), (14, 15), (14, 19), (15, 17), (16, 18), (17, 20), (19, 21), (20, 21)])
me_glassmiddle_broken_cell_cell_004.attributes.new('sharp_edge', 'BOOLEAN', 'EDGE').data.foreach_set('value', [ (min(e.vertices), max(e.vertices)) in _k for e in me_glassmiddle_broken_cell_cell_004.edges])
_uv = me_glassmiddle_broken_cell_cell_004.uv_layers.new(name='UVMap')
_uv.uv.foreach_set('vector', [0.3935, 0.5942, 0.3935, 0.4811, 0.4116, 0.5481, 0.4116, 0.5854, 0.4116, 0.5481, 0.3935, 0.4811, 0.3935, 0.4338, 0.4116, 0.4335, 0.8591, 0.7671, 0.8591, 0.7436, 0.8783, 0.7427, 0.8783, 0.8036, 0.8591, 0.8388, 0.8591, 0.7671, 0.8783, 0.8036, 0.8783, 0.8432, 0.6125, 0.5752, 0.6125, 0.4175, 0.6359, 0.4208, 0.707, 0.4307, 0.6838, 0.4662, 0.1072, 0.5971, 0.06791, 0.6026, 0.007544, 0.6109, 0.007544, 0.4445, 0.03697, 0.4895, 0.2218, 0.428, 0.2218, 0.5944, 0.2038, 0.5856, 0.2038, 0.428])
me_glassmiddle_broken_cell_cell_004.materials.append(mat_glass)
me_glassmiddle_broken_cell_cell_004.materials.append(mat_brokenglass)
me_glassmiddle_broken_cell_cell_004.update()
me_glassmiddle_broken_cell_cell_006 = bpy.data.meshes.new('GlassMiddle_Broken_cell_cell.006')
me_glassmiddle_broken_cell_cell_006.from_pydata([(0.08202, -0.1415, 0.04), (0.0634, -0.06192, 1.304e-08), (0.04863, -0.1392, 7.451e-09), (0.1086, -0.002679, 0.04), (-0.0874, -0.07628, 0.04), (0.03079, -0.1219, 0.04), (-0.04375, -0.1039, 1.118e-08), (-0.0874, -0.08704, 1.118e-08), (0.1209, 0.06239, 0.04), (0.08562, 0.05512, 2.235e-08), (-0.0329, 0.1174, 2.794e-08), (0.05502, 0.09703, 0.04), (-0.04475, 0.1494, 0.04), (-0.0874, 0.1211, 0.04), (-0.0874, 0.1456, 2.98e-08), (0.0634, -0.06192, 1.304e-08), (0.04863, -0.1392, 7.451e-09), (-0.0874, -0.07628, 0.04), (0.03079, -0.1219, 0.04), (-0.0874, -0.08704, 1.118e-08), (0.1086, -0.002679, 0.04), (0.1209, 0.06239, 0.04), (0.08562, 0.05512, 2.235e-08), (-0.0329, 0.1174, 2.794e-08), (0.05502, 0.09703, 0.04), (-0.04475, 0.1494, 0.04), (-0.0874, 0.1211, 0.04), (-0.0874, 0.1456, 2.98e-08), (0.08202, -0.1415, 0.04), (-0.04375, -0.1039, 1.118e-08)], [], [(15, 20, 28, 16), (18, 17, 7, 29), (18, 29, 16, 28), (21, 20, 15, 22), (22, 23, 24, 21), (24, 23, 14, 25), (26, 25, 14), (19, 4, 13, 27), (27, 10, 9, 1, 2, 6, 19), (0, 3, 8, 11, 12, 13, 4, 5)])
me_glassmiddle_broken_cell_cell_006.polygons.foreach_set('material_index', [1, 1, 1, 1, 1, 1, 1, 0, 0, 0])
_k = set([(0, 3), (0, 5), (1, 2), (1, 9), (2, 6), (3, 8), (4, 5), (4, 19), (6, 19), (7, 17), (7, 29), (8, 11), (9, 10), (10, 27), (11, 12), (12, 13), (13, 27), (14, 23), (14, 26), (15, 16), (15, 22), (16, 29), (17, 18), (18, 28), (20, 21), (20, 28), (21, 24), (22, 23), (24, 25), (25, 26)])
me_glassmiddle_broken_cell_cell_006.attributes.new('sharp_edge', 'BOOLEAN', 'EDGE').data.foreach_set('value', [ (min(e.vertices), max(e.vertices)) in _k for e in me_glassmiddle_broken_cell_cell_006.edges])
_uv = me_glassmiddle_broken_cell_cell_006.uv_layers.new(name='UVMap')
_uv.uv.foreach_set('vector', [0.9166, 0.2813, 0.9368, 0.2524, 0.9368, 0.3162, 0.9166, 0.3168, 0.6855, 0.9314, 0.6855, 0.8762, 0.7035, 0.8765, 0.7035, 0.8968, 0.6855, 0.9314, 0.7035, 0.8968, 0.7035, 0.9399, 0.6855, 0.9553, 0.9368, 0.2226, 0.9368, 0.2524, 0.9166, 0.2813, 0.9166, 0.2275, 0.8902, 0.4978, 0.8902, 0.4433, 0.9096, 0.4823, 0.9095, 0.5125, 0.9096, 0.4823, 0.8902, 0.4433, 0.8902, 0.4183, 0.9096, 0.4365, 0.9068, 0.4175, 0.9096, 0.4365, 0.8902, 0.4183, 0.5124, 0.8684, 0.4943, 0.8638, 0.4943, 0.7762, 0.5124, 0.7651, 0.7842, 0.5903, 0.8109, 0.5982, 0.869, 0.6159, 0.869, 0.6699, 0.8689, 0.7056, 0.8248, 0.6977, 0.8039, 0.6939, 0.5394, 0.8771, 0.5394, 0.813, 0.5394, 0.783, 0.5717, 0.7732, 0.6206, 0.7584, 0.6372, 0.7746, 0.6204, 0.8625, 0.5639, 0.8728])
me_glassmiddle_broken_cell_cell_006.materials.append(mat_glass)
me_glassmiddle_broken_cell_cell_006.materials.append(mat_brokenglass)
me_glassmiddle_broken_cell_cell_006.update()
me_glassmiddle_broken_cell_cell_007 = bpy.data.meshes.new('GlassMiddle_Broken_cell_cell.007')
me_glassmiddle_broken_cell_cell_007.from_pydata([(-0.07829, -0.06334, 0.04), (0.04904, -0.03754, 0.04), (-0.02959, -0.03871, -1.676e-08), (-0.07829, -0.04858, -1.863e-08), (-0.07646, 0.06351, 0.04), (-0.03503, 0.03674, -1.118e-08), (-0.07829, 0.05335, -1.118e-08), (0.1024, -0.02627, 0.04), (0.06637, -0.01844, -1.676e-08), (0.06288, -0.01049, -1.49e-08), (0.05744, 0.0007792, -1.49e-08), (0.09066, -0.001479, 0.04), (0.06637, -0.01844, -1.676e-08), (0.06288, -0.01049, -1.49e-08), (-0.07829, -0.06334, 0.04), (0.04904, -0.03754, 0.04), (-0.07829, -0.04858, -1.863e-08), (-0.03503, 0.03674, -1.118e-08), (-0.07829, 0.05335, -1.118e-08), (0.1024, -0.02627, 0.04), (-0.02959, -0.03871, -1.676e-08), (0.05744, 0.0007792, -1.49e-08), (-0.07646, 0.06351, 0.04), (0.09066, -0.001479, 0.04)], [], [(15, 14, 16, 20), (17, 18, 22), (12, 19, 15, 20), (19, 12, 13), (13, 21, 23, 19), (23, 21, 17, 22), (3, 0, 4, 6), (8, 2, 3, 6, 5, 10, 9), (4, 0, 1, 7, 11)])
me_glassmiddle_broken_cell_cell_007.polygons.foreach_set('material_index', [1, 1, 1, 1, 1, 1, 0, 0, 0])
_k = set([(0, 1), (0, 3), (1, 7), (2, 3), (2, 8), (4, 6), (4, 11), (5, 6), (5, 10), (7, 11), (8, 9), (9, 10), (12, 13), (12, 20), (13, 21), (14, 15), (14, 16), (15, 19), (16, 20), (17, 18), (17, 21), (18, 22), (19, 23), (22, 23)])
me_glassmiddle_broken_cell_cell_007.attributes.new('sharp_edge', 'BOOLEAN', 'EDGE').data.foreach_set('value', [ (min(e.vertices), max(e.vertices)) in _k for e in me_glassmiddle_broken_cell_cell_007.edges])
_uv = me_glassmiddle_broken_cell_cell_007.uv_layers.new(name='UVMap')
_uv.uv.foreach_set('vector', [0.9266, 0.7996, 0.9266, 0.7431, 0.945, 0.7427, 0.945, 0.7643, 0.4943, 0.9033, 0.4943, 0.8835, 0.5128, 0.8834, 0.945, 0.8069, 0.9266, 0.8233, 0.9266, 0.7996, 0.945, 0.7643, 0.9708, 0.7831, 0.9684, 0.8035, 0.965, 0.8038, 0.965, 0.8038, 0.9601, 0.8041, 0.9601, 0.7839, 0.9708, 0.7831, 0.5128, 0.9599, 0.4943, 0.9456, 0.4943, 0.9033, 0.5128, 0.8834, 0.9689, 0.7118, 0.9508, 0.7186, 0.9508, 0.6621, 0.9689, 0.6665, 0.4606, 0.8896, 0.4698, 0.9331, 0.4742, 0.9552, 0.428, 0.9552, 0.4355, 0.9356, 0.4519, 0.8936, 0.457, 0.8912, 0.237, 0.882, 0.2945, 0.882, 0.282, 0.9396, 0.2765, 0.9637, 0.2654, 0.9582])
me_glassmiddle_broken_cell_cell_007.materials.append(mat_glass)
me_glassmiddle_broken_cell_cell_007.materials.append(mat_brokenglass)
me_glassmiddle_broken_cell_cell_007.update()
me_glassmiddle_broken_cell_cell_009 = bpy.data.meshes.new('GlassMiddle_Broken_cell_cell.009')
me_glassmiddle_broken_cell_cell_009.from_pydata([(0.02249, 0.0584, 0.04), (-0.02232, 0.03593, 1.863e-09), (0.02815, 0.05196, 3.725e-09), (0.02815, 0.0602, 0.04), (-0.02635, -0.006379, 0.04), (-0.05739, 0.03269, 0.04), (-0.05393, 0.03114, 0.0268), (0.02815, -0.07465, 0.04), (-0.04717, 0.02829, 0.001791), (0.02815, -0.06566, -5.588e-09), (-0.04281, 0.02323, 1.863e-09), (-0.02232, 0.03593, 1.863e-09), (0.02815, 0.05196, 3.725e-09), (0.02815, 0.0602, 0.04), (-0.02635, -0.006379, 0.04), (-0.05739, 0.03269, 0.04), (-0.05739, 0.03269, 0.04), (-0.05393, 0.03114, 0.0268), (0.02815, -0.07465, 0.04), (-0.04717, 0.02829, 0.001791), (-0.04717, 0.02829, 0.001791), (0.02815, -0.06566, -5.588e-09), (-0.04281, 0.02323, 1.863e-09), (0.02249, 0.0584, 0.04)], [], [(17, 14, 15), (14, 17, 19, 22, 21, 18), (23, 11, 20, 6, 16), (12, 11, 23, 13), (8, 1, 2, 9, 10), (9, 2, 3, 7), (7, 3, 0, 5, 4)])
me_glassmiddle_broken_cell_cell_009.polygons.foreach_set('material_index', [1, 1, 1, 1, 0, 0, 0])
_k = set([(0, 3), (0, 5), (1, 2), (1, 8), (2, 3), (4, 5), (4, 7), (6, 16), (6, 20), (7, 9), (8, 10), (9, 10), (11, 12), (11, 20), (12, 13), (13, 23), (14, 15), (14, 18), (15, 17), (16, 23), (17, 19), (18, 21), (19, 22), (21, 22)])
me_glassmiddle_broken_cell_cell_009.attributes.new('sharp_edge', 'BOOLEAN', 'EDGE').data.foreach_set('value', [ (min(e.vertices), max(e.vertices)) in _k for e in me_glassmiddle_broken_cell_cell_009.edges])
_uv = me_glassmiddle_broken_cell_cell_009.uv_layers.new(name='UVMap')
_uv.uv.foreach_set('vector', [0.8962, 0.529, 0.8902, 0.5431, 0.8902, 0.5276, 0.8902, 0.5431, 0.8962, 0.529, 0.9076, 0.5318, 0.9084, 0.5339, 0.9084, 0.5694, 0.8902, 0.5704, 0.9763, 0.5507, 0.9579, 0.5298, 0.9587, 0.5187, 0.9702, 0.516, 0.9763, 0.5147, 0.9579, 0.5526, 0.9579, 0.5298, 0.9763, 0.5507, 0.9763, 0.5533, 0.7236, 0.1647, 0.7349, 0.1613, 0.7577, 0.154, 0.7577, 0.2073, 0.7256, 0.167, 0.6057, 0.9488, 0.6057, 0.8957, 0.6236, 0.8922, 0.6236, 0.9531, 0.9497, 0.393, 0.9497, 0.3319, 0.9522, 0.3327, 0.9885, 0.3443, 0.9744, 0.362])
me_glassmiddle_broken_cell_cell_009.materials.append(mat_glass)
me_glassmiddle_broken_cell_cell_009.materials.append(mat_brokenglass)
me_glassmiddle_broken_cell_cell_009.update()
me_glassstart_broken_cell_008_cell_001 = bpy.data.meshes.new('GlassStart_Broken_cell.008_cell.001')
me_glassstart_broken_cell_008_cell_001.from_pydata([(-0.05327, 0.07038, 0.04), (-0.05327, 0.07038, 9.127e-08), (0.06673, 0.02133, 0.04), (0.06673, 0.02133, 8.754e-08), (0.1367, -0.04969, 0.04), (0.1367, -0.04969, 8.196e-08), (-0.06123, -0.02804, 8.382e-08), (-0.1944, 0.03821, 0.04), (0.08062, -0.1219, 0.04), (0.09207, -0.1173, 7.637e-08), (0.155, -0.09362, 0.04), (0.1549, -0.09339, 0.001895), (-0.2494, 0.07038, 0.04), (-0.2292, 0.07038, 9.127e-08), (-0.1944, 0.03821, 0.04), (0.08062, -0.1219, 0.04), (0.155, -0.09362, 0.04), (0.1549, -0.09339, 0.001895), (-0.2494, 0.07038, 0.04), (-0.06123, -0.02804, 8.382e-08), (-0.2292, 0.07038, 9.127e-08), (0.09207, -0.1173, 7.637e-08)], [], [(15, 14, 19, 21), (21, 17, 16, 15), (19, 14, 18, 20), (0, 2, 3, 1), (13, 1, 3, 5, 11, 9, 6), (0, 1, 13, 12), (11, 5, 4, 10), (10, 4, 2, 0, 12, 7, 8), (2, 4, 5, 3)])
me_glassstart_broken_cell_008_cell_001.polygons.foreach_set('material_index', [1, 1, 1, 0, 0, 0, 0, 0, 0])
_k = set([(6, 9), (6, 13), (7, 8), (7, 12), (8, 10), (9, 11), (10, 11), (12, 13), (14, 15), (14, 18), (15, 16), (16, 17), (17, 21), (18, 20), (19, 20), (19, 21)])
me_glassstart_broken_cell_008_cell_001.attributes.new('sharp_edge', 'BOOLEAN', 'EDGE').data.foreach_set('value', [ (min(e.vertices), max(e.vertices)) in _k for e in me_glassstart_broken_cell_008_cell_001.edges])
_uv = me_glassstart_broken_cell_008_cell_001.uv_layers.new(name='UVMap')
_uv.uv.foreach_set('vector', [0.5857, 0.2572, 0.5849, 0.3754, 0.5668, 0.3185, 0.5672, 0.2526, 0.5672, 0.2526, 0.5663, 0.2233, 0.5835, 0.2226, 0.5857, 0.2572, 0.5668, 0.3185, 0.5849, 0.3754, 0.5847, 0.399, 0.5663, 0.3906, 0.1475, 0.3133, 0.1474, 0.372, 0.1294, 0.3718, 0.1295, 0.3131, 0.007796, 0.2415, 0.04793, 0.3104, 0.05608, 0.3686, 0.04422, 0.4123, 0.03124, 0.4294, 0.007544, 0.4102, 0.007544, 0.3298, 0.1475, 0.3133, 0.1295, 0.3131, 0.126, 0.2415, 0.1436, 0.2335, 0.126, 0.4305, 0.1271, 0.4144, 0.1451, 0.4146, 0.1431, 0.4308, 0.3849, 0.4184, 0.3718, 0.4013, 0.36, 0.3576, 0.3681, 0.2994, 0.4128, 0.2226, 0.4129, 0.2514, 0.4129, 0.3957, 0.1474, 0.372, 0.1451, 0.4146, 0.1271, 0.4144, 0.1294, 0.3718])
me_glassstart_broken_cell_008_cell_001.materials.append(mat_glass)
me_glassstart_broken_cell_008_cell_001.materials.append(mat_brokenglass)
me_glassstart_broken_cell_008_cell_001.update()
me_glassstart_broken_cell_008_cell_002 = bpy.data.meshes.new('GlassStart_Broken_cell.008_cell.002')
me_glassstart_broken_cell_008_cell_002.from_pydata([(-0.1067, 0.09317, 0.04), (-0.1067, 0.09317, 3.166e-08), (-0.1692, -0.1781, 0.02645), (-0.1692, -0.1773, 0.0), (-0.1485, -0.1699, 0.0), (-0.1692, -0.1785, 0.04), (-0.07931, -0.1452, 1.863e-09), (-0.05554, -0.1378, 0.04), (0.156, 0.01774, 2.421e-08), (0.1034, -0.08335, 0.04), (0.2275, 0.09317, 0.04), (0.2091, 0.09317, 3.166e-08), (-0.1692, -0.1781, 0.02645), (-0.1692, -0.1773, 0.0), (-0.1485, -0.1699, 0.0), (-0.1692, -0.1785, 0.04), (-0.07931, -0.1452, 1.863e-09), (0.156, 0.01774, 2.421e-08), (-0.05554, -0.1378, 0.04), (0.1034, -0.08335, 0.04), (0.2275, 0.09317, 0.04), (0.2091, 0.09317, 3.166e-08)], [], [(14, 12, 13), (12, 14, 16, 18, 15), (18, 16, 17, 19), (20, 19, 17, 11), (4, 3, 1, 21, 8, 6), (5, 0, 1, 3, 2), (9, 10, 0, 5, 7), (21, 1, 0, 10)])
me_glassstart_broken_cell_008_cell_002.polygons.foreach_set('material_index', [1, 1, 1, 1, 0, 0, 0, 0])
_k = set([(2, 3), (2, 5), (3, 4), (4, 6), (5, 7), (6, 8), (7, 9), (8, 21), (9, 10), (10, 21), (11, 17), (11, 20), (12, 13), (12, 15), (13, 14), (14, 16), (15, 18), (16, 17), (18, 19), (19, 20)])
me_glassstart_broken_cell_008_cell_002.attributes.new('sharp_edge', 'BOOLEAN', 'EDGE').data.foreach_set('value', [ (min(e.vertices), max(e.vertices)) in _k for e in me_glassstart_broken_cell_008_cell_002.edges])
_uv = me_glassstart_broken_cell_008_cell_002.uv_layers.new(name='UVMap')
_uv.uv.foreach_set('vector', [0.1628, 0.4129, 0.1746, 0.4231, 0.1626, 0.4226, 0.1746, 0.4231, 0.1628, 0.4129, 0.1636, 0.3807, 0.1819, 0.3704, 0.1807, 0.4234, 0.1819, 0.3704, 0.1636, 0.3807, 0.1637, 0.268, 0.1837, 0.2965, 0.1811, 0.2335, 0.1837, 0.2965, 0.1637, 0.268, 0.1626, 0.241, 0.2133, 0.2087, 0.2107, 0.2184, 0.126, 0.1253, 0.2075, 0.007544, 0.2219, 0.04678, 0.2219, 0.1766, 0.36, 0.7384, 0.36, 0.6134, 0.3781, 0.6134, 0.3782, 0.7378, 0.3662, 0.7382, 0.5081, 0.3462, 0.428, 0.4025, 0.428, 0.2509, 0.5512, 0.2226, 0.5328, 0.2741, 0.719, 0.719, 0.719, 0.5903, 0.737, 0.5913, 0.737, 0.7276])
me_glassstart_broken_cell_008_cell_002.materials.append(mat_glass)
me_glassstart_broken_cell_008_cell_002.materials.append(mat_brokenglass)
me_glassstart_broken_cell_008_cell_002.update()
me_glassstart_broken_cell_008_cell_003 = bpy.data.meshes.new('GlassStart_Broken_cell.008_cell.003')
me_glassstart_broken_cell_008_cell_003.from_pydata([(0.06214, -0.008865, 3.912e-08), (0.1155, -0.1251, 2.98e-08), (0.1498, -0.1411, 0.04), (0.05332, 0.06894, 0.04), (-0.1011, -0.0998, 0.04), (-0.1011, -0.09108, 0.005535), (0.0184, -0.1196, 0.04), (-0.1011, -0.08966, 3.353e-08), (0.06978, -0.128, 0.04), (-0.02804, -0.1017, 3.166e-08), (0.01261, 0.1567, 0.04), (-0.01128, 0.1494, 5.029e-08), (-0.08092, 0.1246, 4.843e-08), (-0.1011, 0.1173, 4.843e-08), (-0.08656, 0.1214, 0.04), (-0.1011, 0.1, 0.04), (-0.09871, 0.1176, 0.02255), (0.06214, -0.008865, 3.912e-08), (0.1155, -0.1251, 2.98e-08), (-0.1011, -0.0998, 0.04), (-0.1011, -0.09108, 0.005535), (-0.1011, -0.08966, 3.353e-08), (0.0184, -0.1196, 0.04), (0.06978, -0.128, 0.04), (0.05332, 0.06894, 0.04), (0.01261, 0.1567, 0.04), (-0.01128, 0.1494, 5.029e-08), (-0.08092, 0.1246, 4.843e-08), (-0.1011, 0.1173, 4.843e-08), (-0.08656, 0.1214, 0.04), (-0.1011, 0.1, 0.04), (0.1498, -0.1411, 0.04), (-0.02804, -0.1017, 3.166e-08), (-0.09871, 0.1176, 0.02255)], [], [(30, 29, 33), (18, 17, 24, 31), (22, 19, 20), (23, 22, 20, 21, 32), (32, 18, 31, 23), (25, 24, 17, 26), (26, 27, 33, 29, 25), (33, 27, 28), (0, 1, 9, 7, 13, 12, 11), (16, 13, 7, 5, 4, 15), (6, 8, 2, 3, 10, 14, 15, 4)])
me_glassstart_broken_cell_008_cell_003.polygons.foreach_set('material_index', [1, 1, 1, 1, 1, 1, 1, 1, 0, 0, 0])
_k = set([(0, 1), (0, 11), (1, 9), (2, 3), (2, 8), (3, 10), (4, 5), (4, 6), (5, 7), (6, 8), (7, 9), (10, 14), (11, 12), (12, 13), (13, 16), (14, 15), (15, 16), (17, 18), (17, 26), (18, 32), (19, 20), (19, 22), (20, 21), (21, 32), (22, 23), (23, 31), (24, 25), (24, 31), (25, 29), (26, 27), (27, 28), (28, 33), (29, 30), (30, 33)])
me_glassstart_broken_cell_008_cell_003.attributes.new('sharp_edge', 'BOOLEAN', 'EDGE').data.foreach_set('value', [ (min(e.vertices), max(e.vertices)) in _k for e in me_glassstart_broken_cell_008_cell_003.edges])
_uv = me_glassstart_broken_cell_008_cell_003.uv_layers.new(name='UVMap')
_uv.uv.foreach_set('vector', [0.2205, 0.8959, 0.2133, 0.8887, 0.2205, 0.8847, 0.6125, 0.7271, 0.6148, 0.6819, 0.6355, 0.6617, 0.6314, 0.7433, 0.4119, 0.8085, 0.4119, 0.8617, 0.396, 0.8616, 0.4119, 0.7856, 0.4119, 0.8085, 0.396, 0.8616, 0.3935, 0.8616, 0.3935, 0.8291, 0.3935, 0.8291, 0.3935, 0.7651, 0.4119, 0.7499, 0.4119, 0.7856, 0.6372, 0.6275, 0.6355, 0.6617, 0.6148, 0.6819, 0.6179, 0.6202, 0.6179, 0.6202, 0.6137, 0.597, 0.6228, 0.5907, 0.6313, 0.5944, 0.6372, 0.6275, 0.6228, 0.5907, 0.6137, 0.597, 0.6125, 0.5903, 0.5106, 0.692, 0.5106, 0.75, 0.4558, 0.7131, 0.428, 0.6944, 0.4672, 0.6091, 0.4769, 0.6099, 0.5103, 0.6129, 0.892, 0.5903, 0.9022, 0.5904, 0.9022, 0.684, 0.8997, 0.6847, 0.8841, 0.6886, 0.8841, 0.5983, 0.663, 0.1267, 0.6434, 0.1399, 0.6129, 0.1604, 0.6129, 0.05563, 0.6131, 0.01176, 0.6607, 0.007544, 0.6707, 0.01361, 0.7085, 0.09594])
me_glassstart_broken_cell_008_cell_003.materials.append(mat_glass)
me_glassstart_broken_cell_008_cell_003.materials.append(mat_brokenglass)
me_glassstart_broken_cell_008_cell_003.update()
me_glassstart_broken_cell_008_cell_004 = bpy.data.meshes.new('GlassStart_Broken_cell.008_cell.004')
me_glassstart_broken_cell_008_cell_004.from_pydata([(0.06367, -0.07663, 0.04), (0.06367, -0.08054, 3.353e-08), (-0.1209, -0.03084, 0.04), (-0.1208, -0.0338, 0.01017), (-0.05623, 0.01394, 0.04), (-0.1207, -0.03482, 3.725e-08), (0.06367, 0.09238, 4.657e-08), (0.06367, 0.09669, 0.04), (0.06367, -0.07663, 0.04), (0.06367, -0.08054, 3.353e-08), (-0.1207, -0.03482, 3.725e-08), (-0.1207, -0.03482, 3.725e-08), (-0.1209, -0.03084, 0.04), (-0.1209, -0.03084, 0.04), (-0.1208, -0.0338, 0.01017), (-0.05623, 0.01394, 0.04), (0.06367, 0.09238, 4.657e-08), (0.06367, 0.09669, 0.04)], [], [(14, 12, 15), (15, 17, 16, 11, 14), (9, 10, 6), (4, 13, 8, 7), (7, 8, 9, 6), (5, 1, 0, 2, 3)])
me_glassstart_broken_cell_008_cell_004.polygons.foreach_set('material_index', [1, 1, 0, 0, 0, 1])
_k = set([(0, 1), (0, 2), (1, 5), (2, 3), (3, 5), (4, 7), (4, 13), (6, 7), (6, 10), (8, 9), (8, 13), (9, 10), (11, 14), (11, 16), (12, 14), (12, 15), (15, 17), (16, 17)])
me_glassstart_broken_cell_008_cell_004.attributes.new('sharp_edge', 'BOOLEAN', 'EDGE').data.foreach_set('value', [ (min(e.vertices), max(e.vertices)) in _k for e in me_glassstart_broken_cell_008_cell_004.edges])
_uv = me_glassstart_broken_cell_008_cell_004.uv_layers.new(name='UVMap')
_uv.uv.foreach_set('vector', [0.586, 0.9577, 0.5725, 0.9563, 0.5725, 0.9338, 0.5725, 0.9338, 0.5725, 0.8922, 0.5906, 0.8942, 0.5906, 0.9582, 0.586, 0.9577, 0.3015, 0.8099, 0.237, 0.867, 0.237, 0.7654, 0.3541, 0.9105, 0.3745, 0.8812, 0.3952, 0.9649, 0.3166, 0.9649, 0.7655, 0.3612, 0.7655, 0.3969, 0.748, 0.4021, 0.748, 0.3664, 0.9247, 0.4996, 0.9247, 0.4181, 0.9426, 0.4175, 0.9426, 0.4992, 0.9292, 0.4995])
me_glassstart_broken_cell_008_cell_004.materials.append(mat_glass)
me_glassstart_broken_cell_008_cell_004.materials.append(mat_brokenglass)
me_glassstart_broken_cell_008_cell_004.update()
me_glassstart_broken_cell_008_cell_006 = bpy.data.meshes.new('GlassStart_Broken_cell.008_cell.006')
me_glassstart_broken_cell_008_cell_006.from_pydata([(-0.141, 0.117, -3.725e-09), (-0.2101, 0.1442, 0.04), (-0.009793, 0.07733, -5.588e-09), (-0.1373, 0.1222, 0.04), (0.1001, 0.04389, -9.313e-09), (0.1001, 0.04995, 0.04), (0.07742, -0.1463, 0.04), (0.01896, -0.04461, -1.49e-08), (0.1001, -0.1692, 0.04), (0.1001, -0.1264, -2.235e-08), (-0.141, 0.117, -3.725e-09), (-0.009793, 0.07733, -5.588e-09), (-0.2101, 0.1442, 0.04), (-0.1373, 0.1222, 0.04), (0.1001, 0.04389, -9.313e-09), (0.1001, 0.04995, 0.04), (0.01896, -0.04461, -1.49e-08), (0.1001, -0.1264, -2.235e-08), (0.07742, -0.1463, 0.04), (0.1001, -0.1692, 0.04)], [], [(13, 11, 10, 12), (14, 11, 13, 15), (19, 18, 16, 17), (12, 10, 16, 18), (5, 3, 1, 6, 8), (4, 9, 7, 0, 2), (9, 4, 5, 8)])
me_glassstart_broken_cell_008_cell_006.polygons.foreach_set('material_index', [1, 1, 1, 1, 0, 0, 0])
_k = set([(0, 2), (0, 7), (1, 3), (1, 6), (2, 4), (3, 5), (4, 5), (6, 8), (7, 9), (8, 9), (10, 11), (10, 16), (11, 14), (12, 13), (12, 18), (13, 15), (14, 15), (16, 17), (17, 19), (18, 19)])
me_glassstart_broken_cell_008_cell_006.attributes.new('sharp_edge', 'BOOLEAN', 'EDGE').data.foreach_set('value', [ (min(e.vertices), max(e.vertices)) in _k for e in me_glassstart_broken_cell_008_cell_006.edges])
_uv = me_glassstart_broken_cell_008_cell_006.uv_layers.new(name='UVMap')
_uv.uv.foreach_set('vector', [0.6706, 0.6243, 0.6523, 0.6848, 0.6523, 0.6234, 0.6706, 0.5903, 0.6523, 0.7362, 0.6523, 0.6848, 0.6706, 0.6243, 0.6706, 0.7354, 0.4008, 0.2075, 0.4008, 0.1929, 0.4144, 0.1414, 0.4144, 0.1937, 0.4009, 0.007544, 0.4144, 0.03833, 0.4144, 0.1414, 0.4008, 0.1929, 0.237, 0.1369, 0.2905, 0.03785, 0.3069, 0.007544, 0.3069, 0.1929, 0.3069, 0.2075, 0.1804, 0.5464, 0.1261, 0.6013, 0.126, 0.549, 0.126, 0.4459, 0.1556, 0.5005, 0.8482, 0.3886, 0.8482, 0.3535, 0.8657, 0.3479, 0.8657, 0.393])
me_glassstart_broken_cell_008_cell_006.materials.append(mat_glass)
me_glassstart_broken_cell_008_cell_006.materials.append(mat_brokenglass)
me_glassstart_broken_cell_008_cell_006.update()
me_glassstart_broken_cell_008_cell_007 = bpy.data.meshes.new('GlassStart_Broken_cell.008_cell.007')
me_glassstart_broken_cell_008_cell_007.from_pydata([(0.09713, -0.07494, -5.402e-08), (-0.1787, -0.07494, 0.04), (-0.1666, -0.07494, -5.402e-08), (-0.04851, 0.03929, -4.47e-08), (-0.1357, -0.03345, 0.04), (0.03459, 0.1305, 0.04), (0.04588, 0.1302, -3.725e-08), (0.06038, 0.03951, 0.04), (0.09228, -0.03357, -5.029e-08), (0.09253, -0.07494, 0.04), (0.09713, -0.07494, 0.02381), (0.1032, -0.07246, -5.215e-08), (-0.1787, -0.07494, 0.04), (-0.1666, -0.07494, -5.402e-08), (-0.04851, 0.03929, -4.47e-08), (-0.1357, -0.03345, 0.04), (0.03459, 0.1305, 0.04), (0.06038, 0.03951, 0.04), (0.09253, -0.07494, 0.04), (0.09713, -0.07494, 0.02381), (0.1032, -0.07246, -5.215e-08), (0.04588, 0.1302, -3.725e-08), (0.09228, -0.03357, -5.029e-08)], [], [(15, 14, 13, 12), (16, 21, 14, 15), (17, 22, 21, 16), (20, 22, 17, 18, 19), (11, 0, 2, 3, 6, 8), (9, 1, 2, 0, 10), (10, 0, 11), (5, 4, 1, 9, 7)])
me_glassstart_broken_cell_008_cell_007.polygons.foreach_set('material_index', [1, 1, 1, 1, 0, 0, 0, 0])
_k = set([(1, 2), (1, 4), (2, 3), (3, 6), (4, 5), (5, 7), (6, 8), (7, 9), (8, 11), (9, 10), (10, 11), (12, 13), (12, 15), (13, 14), (14, 21), (15, 16), (16, 17), (17, 18), (18, 19), (19, 20), (20, 22), (21, 22)])
me_glassstart_broken_cell_008_cell_007.attributes.new('sharp_edge', 'BOOLEAN', 'EDGE').data.foreach_set('value', [ (min(e.vertices), max(e.vertices)) in _k for e in me_glassstart_broken_cell_008_cell_007.edges])
_uv = me_glassstart_broken_cell_008_cell_007.uv_layers.new(name='UVMap')
_uv.uv.foreach_set('vector', [0.8569, 0.4978, 0.8751, 0.4619, 0.8751, 0.5177, 0.8569, 0.5181, 0.8569, 0.4177, 0.8751, 0.4175, 0.8751, 0.4619, 0.8569, 0.4978, 0.8666, 0.1618, 0.8497, 0.192, 0.8497, 0.1399, 0.8666, 0.1328, 0.8497, 0.2043, 0.8497, 0.192, 0.8666, 0.1618, 0.8666, 0.1981, 0.8598, 0.2009, 0.2102, 0.6613, 0.2091, 0.6641, 0.1262, 0.7503, 0.126, 0.6758, 0.126, 0.6164, 0.1941, 0.6527, 0.5643, 0.6123, 0.5642, 0.7348, 0.5462, 0.7295, 0.5462, 0.6103, 0.557, 0.6103, 0.557, 0.6103, 0.5462, 0.6103, 0.5462, 0.6075, 0.1007, 0.6523, 0.02636, 0.7295, 0.007544, 0.749, 0.007544, 0.626, 0.05944, 0.6406])
me_glassstart_broken_cell_008_cell_007.materials.append(mat_glass)
me_glassstart_broken_cell_008_cell_007.materials.append(mat_brokenglass)
me_glassstart_broken_cell_008_cell_007.update()
me_glassstart_broken_cell_008_cell_008 = bpy.data.meshes.new('GlassStart_Broken_cell.008_cell.008')
me_glassstart_broken_cell_008_cell_008.from_pydata([(0.1735, -0.07949, -5.402e-08), (0.05803, 0.04105, -4.47e-08), (0.1905, -0.07949, 0.04), (-0.1912, -0.07949, 0.04), (-0.08312, 0.04123, 0.04), (-0.1967, -0.07949, -5.402e-08), (-0.1562, -0.03423, -5.029e-08), (-0.02408, 0.1128, -3.912e-08), (-0.01705, 0.1194, -3.725e-08), (-0.01054, 0.1235, 0.02442), (-0.006401, 0.1261, 0.04), (0.1735, -0.07949, -5.402e-08), (0.05803, 0.04105, -4.47e-08), (0.1905, -0.07949, 0.04), (-0.1912, -0.07949, 0.04), (-0.08312, 0.04123, 0.04), (-0.1967, -0.07949, -5.402e-08), (-0.1562, -0.03423, -5.029e-08), (-0.02408, 0.1128, -3.912e-08), (-0.01705, 0.1194, -3.725e-08), (-0.01705, 0.1194, -3.725e-08), (-0.01054, 0.1235, 0.02442), (-0.006401, 0.1261, 0.04), (-0.006401, 0.1261, 0.04)], [], [(3, 15, 17, 16), (15, 23, 18, 17), (19, 18, 23, 21), (22, 13, 11, 12, 9), (9, 12, 20), (1, 0, 5, 6, 7, 8), (4, 14, 2, 10), (5, 0, 2, 14)])
me_glassstart_broken_cell_008_cell_008.polygons.foreach_set('material_index', [1, 1, 1, 1, 1, 0, 0, 0])
_k = set([(0, 1), (0, 2), (1, 8), (2, 10), (3, 15), (3, 16), (4, 10), (4, 14), (5, 6), (5, 14), (6, 7), (7, 8), (9, 20), (9, 22), (11, 12), (11, 13), (12, 20), (13, 22), (15, 23), (16, 17), (17, 18), (18, 19), (19, 21), (21, 23)])
me_glassstart_broken_cell_008_cell_008.attributes.new('sharp_edge', 'BOOLEAN', 'EDGE').data.foreach_set('value', [ (min(e.vertices), max(e.vertices)) in _k for e in me_glassstart_broken_cell_008_cell_008.edges])
_uv = me_glassstart_broken_cell_008_cell_008.uv_layers.new(name='UVMap')
_uv.uv.foreach_set('vector', [0.8833, 0.322, 0.8832, 0.2636, 0.9014, 0.3003, 0.9015, 0.3222, 0.8832, 0.2636, 0.8832, 0.2226, 0.9013, 0.2292, 0.9014, 0.3003, 0.9013, 0.226, 0.9013, 0.2292, 0.8832, 0.2226, 0.8902, 0.2239, 0.7668, 0.2247, 0.7668, 0.3461, 0.748, 0.34, 0.748, 0.2688, 0.7595, 0.2239, 0.7595, 0.2239, 0.748, 0.2688, 0.748, 0.2226, 0.2917, 0.5482, 0.237, 0.6005, 0.237, 0.4327, 0.2575, 0.4511, 0.3242, 0.511, 0.3272, 0.5142, 0.7707, 0.7464, 0.844, 0.752, 0.719, 0.8718, 0.719, 0.7427, 0.5798, 0.1826, 0.5798, 0.01533, 0.5979, 0.007544, 0.5979, 0.18])
me_glassstart_broken_cell_008_cell_008.materials.append(mat_glass)
me_glassstart_broken_cell_008_cell_008.materials.append(mat_brokenglass)
me_glassstart_broken_cell_008_cell_008.update()

# ---- objects
ob_cube = bpy.data.objects.new('Cube', me_cube)
ob_light = bpy.data.objects.new('Light', light_light)
ob_camera = bpy.data.objects.new('Camera', cam_camera)
ob_7 = bpy.data.objects.new('7', me_glassmiddle_broken_cell_cell_002)
ob_14 = bpy.data.objects.new('14', me_glassstart_broken_cell_008_cell_005)
ob_0 = bpy.data.objects.new('0', me_glassend_broken_cell_017_cell_007_cell_002)
ob_1 = bpy.data.objects.new('1', me_glassend_broken_cell_017_cell_007_cell_003)
ob_2 = bpy.data.objects.new('2', me_glassend_broken_cell_017_cell_007_cell_004)
ob_3 = bpy.data.objects.new('3', me_glassend_broken_cell_017_cell_007_cell_005)
ob_4 = bpy.data.objects.new('4', me_glassend_broken_cell_017_cell_007_cell_006)
ob_5 = bpy.data.objects.new('5', me_glassend_broken_cell_017_cell_007_cell_008)
ob_6 = bpy.data.objects.new('6', me_glassend_broken_cell_017_cell_007_cell_009)
ob_8 = bpy.data.objects.new('8', me_glassmiddle_broken_cell_cell_001)
ob_9 = bpy.data.objects.new('9', me_glassmiddle_broken_cell_cell_003)
ob_10 = bpy.data.objects.new('10', me_glassmiddle_broken_cell_cell_004)
ob_11 = bpy.data.objects.new('11', me_glassmiddle_broken_cell_cell_006)
ob_12 = bpy.data.objects.new('12', me_glassmiddle_broken_cell_cell_007)
ob_13 = bpy.data.objects.new('13', me_glassmiddle_broken_cell_cell_009)
ob_15 = bpy.data.objects.new('15', me_glassstart_broken_cell_008_cell_001)
ob_16 = bpy.data.objects.new('16', me_glassstart_broken_cell_008_cell_002)
ob_17 = bpy.data.objects.new('17', me_glassstart_broken_cell_008_cell_003)
ob_18 = bpy.data.objects.new('18', me_glassstart_broken_cell_008_cell_004)
ob_19 = bpy.data.objects.new('19', me_glassstart_broken_cell_008_cell_006)
ob_20 = bpy.data.objects.new('20', me_glassstart_broken_cell_008_cell_007)
ob_21 = bpy.data.objects.new('21', me_glassstart_broken_cell_008_cell_008)

# ---- transforms, parenting, visibility, modifiers, constraints
ob_cube.location = (0.0, 0.0, 0.0)
ob_cube.lock_rotations_4d = False
ob_cube.empty_display_type = 'ARROWS'
ob_cube.lineart.crease_threshold = 0.0
ob_light.location = (4.076, 1.005, 5.904)
ob_light.rotation_euler = (0.6503, 0.05522, 1.866)
ob_light.lock_rotations_4d = False
ob_light.empty_display_type = 'ARROWS'
ob_light.color = (0.0, 0.0, 0.0, 0.0)
ob_light.lineart.crease_threshold = 0.0
ob_camera.location = (7.359, -6.926, 4.958)
ob_camera.rotation_euler = (1.109, 0.0, 0.8149)
ob_camera.lock_rotations_4d = False
ob_camera.empty_display_type = 'ARROWS'
ob_camera.color = (0.0, 0.0, 0.0, 0.0)
ob_camera.display_type = 'WIRE'
ob_camera.lineart.crease_threshold = 0.0
ob_7.location = (0.0, 0.0, 0.0)
ob_14.location = (0.0, 0.0, 0.0)
ob_0.location = (0.0, 0.0, 0.0)
ob_1.location = (0.0, 0.0, 0.0)
ob_2.location = (0.0, 0.0, 0.0)
ob_3.location = (0.0, 0.0, 0.0)
ob_4.location = (0.0, 0.0, 0.0)
ob_5.location = (0.0, 0.0, 0.0)
ob_6.location = (0.0, 0.0, 0.0)
ob_8.location = (0.0, 0.0, 0.0)
ob_9.location = (0.0, 0.0, 0.0)
ob_10.location = (0.0, 0.0, 0.0)
ob_11.location = (0.0, 0.0, 0.0)
ob_12.location = (0.0, 0.0, 0.0)
ob_13.location = (0.0, 0.0, 0.0)
ob_15.location = (0.0, 0.0, 0.0)
ob_16.location = (0.0, 0.0, 0.0)
ob_17.location = (0.0, 0.0, 0.0)
ob_18.location = (0.0, 0.0, 0.0)
ob_19.location = (0.0, 0.0, 0.0)
ob_20.location = (0.0, 0.0, 0.0)
ob_21.location = (0.0, 0.0, 0.0)

# ---- collection membership
col_collection.objects.link(ob_cube)
col_collection.objects.link(ob_light)
col_collection.objects.link(ob_camera)
col_glass.objects.link(ob_7)
col_glass.objects.link(ob_14)
col_glass.objects.link(ob_0)
col_glass.objects.link(ob_1)
col_glass.objects.link(ob_2)
col_glass.objects.link(ob_3)
col_glass.objects.link(ob_4)
col_glass.objects.link(ob_5)
col_glass.objects.link(ob_6)
col_glass.objects.link(ob_8)
col_glass.objects.link(ob_9)
col_glass.objects.link(ob_10)
col_glass.objects.link(ob_11)
col_glass.objects.link(ob_12)
col_glass.objects.link(ob_13)
col_glass.objects.link(ob_15)
col_glass.objects.link(ob_16)
col_glass.objects.link(ob_17)
col_glass.objects.link(ob_18)
col_glass.objects.link(ob_19)
col_glass.objects.link(ob_20)
col_glass.objects.link(ob_21)

# ---- scene / render settings (as saved in the file)
scene.camera = ob_camera
scene.frame_start = 1; scene.frame_end = 250; scene.frame_set(1)
scene.render.engine = 'BLENDER_EEVEE_NEXT'
scene.cycles.sampling_pattern = 'TABULATED_SOBOL'
bpy.context.view_layer.update()
